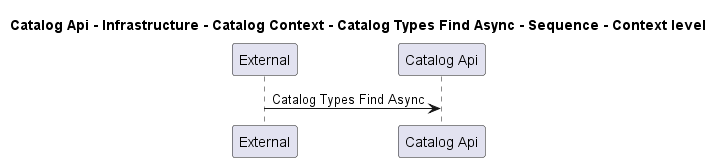

The diagram above was rendered by PlantUML. Its source (embedded in the PNG):
@startuml
!pragma layout smetana

title Catalog Api - Infrastructure - Catalog Context - Catalog Types Find Async - Sequence - Context level

participant "External" as C4InterFlow.SoftwareSystems.ExternalSystem
participant "Catalog Api" as dotnet.eShop.Architecture.SoftwareSystems.CatalogApi

C4InterFlow.SoftwareSystems.ExternalSystem -> dotnet.eShop.Architecture.SoftwareSystems.CatalogApi : Catalog Types Find Async


@enduml